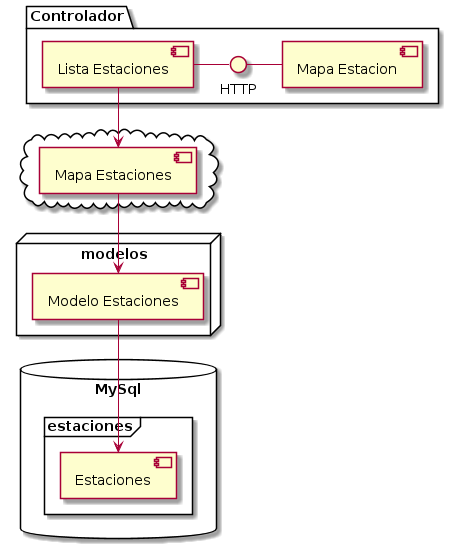

The diagram above was rendered by PlantUML. Its source (embedded in the PNG):
@startuml presentacion
package "Controlador" {
    HTTP - [Mapa Estacion]
        [Lista Estaciones]-HTTP
}
node "modelos" {
    [Modelo Estaciones]
}
cloud {
    [Mapa Estaciones]
}

database "MySql" {
    frame "estaciones" {
        [Estaciones]
    }
}
[Lista Estaciones] -->[Mapa Estaciones]
[Mapa Estaciones] -->[Modelo Estaciones]
[Modelo Estaciones] -->[Estaciones]
@enduml